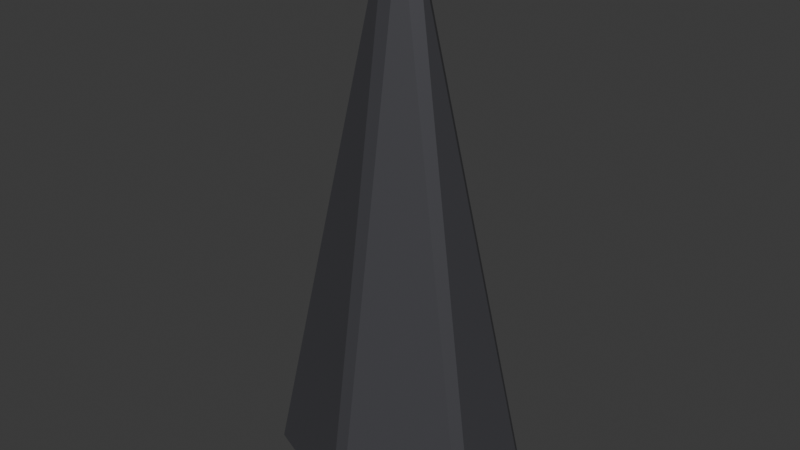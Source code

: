 # Source: rock_volcanic_crag.blend  (saved by Blender 5.3.31; exported with 4.5.12 LTS)
import bpy
from mathutils import Matrix  # noqa: F401  (used for matrix-valued properties, if any)

bpy.ops.wm.read_factory_settings(use_empty=True)
scene = bpy.context.scene
scene.name = 'Scene'

# ---- collections
col_collection = bpy.data.collections.new('Collection'); scene.collection.children.link(col_collection)

# ---- materials (node trees are filled in below, after node groups)
mat_mat_obsidian_crag = bpy.data.materials.new('mat_obsidian_crag')

# ---- material node trees
mat_mat_obsidian_crag.use_nodes = True; mat_mat_obsidian_crag.node_tree.nodes.clear()
_N = mat_mat_obsidian_crag.node_tree.nodes; _L = mat_mat_obsidian_crag.node_tree.links
n0 = _N.new('ShaderNodeBsdfPrincipled'); n0.name = 'Principled BSDF'; n0.location = (-200, 100)
n0.inputs[0].default_value = (0.08, 0.08, 0.09, 1.0)
n0.inputs[1].default_value = 0.3
n0.inputs[2].default_value = 0.45
n0.inputs[10].default_value = 0.005
n1 = _N.new('ShaderNodeOutputMaterial'); n1.name = 'Material Output'; n1.location = (200, 100)
_L.new(n0.outputs[0], n1.inputs[0])
n1.is_active_output = True

# ---- world
world_world = bpy.data.worlds.new('World'); scene.world = world_world
world_world.use_nodes = True; world_world.node_tree.nodes.clear()
_N = world_world.node_tree.nodes; _L = world_world.node_tree.links
n0 = _N.new('ShaderNodeOutputWorld'); n0.name = 'World Output'; n0.location = (200, 100)
n1 = _N.new('ShaderNodeBackground'); n1.name = 'Background'; n1.location = (-200, 100)
n1.inputs[0].default_value = (0.05088, 0.05088, 0.05088, 1.0)
_L.new(n1.outputs[0], n0.inputs[0])
n0.is_active_output = True
world_world.color = (0.05088, 0.05088, 0.05088)
world_world.sun_shadow_jitter_overblur = 0.0

# ---- meshes
me_cone = bpy.data.meshes.new('Cone')
me_cone.from_pydata([(1.863e-09, 0.7088, 0.0), (-0.05269, 0.7398, 0.05614), (0.05269, 0.7398, 0.05614), (0.0, 0.0438, 4.2), (0.05269, 0.09259, 4.144), (-0.05269, 0.09259, 4.144), (0.8959, 0.3467, 0.0), (0.8884, 0.4021, 0.05614), (0.9417, 0.3237, 0.05568), (0.07317, 0.01423, 4.2), (0.1408, 1.49e-08, 4.144), (0.08771, 0.07844, 4.144), (0.8959, -0.3467, 0.0), (0.9417, -0.3237, 0.05568), (0.8884, -0.4021, 0.05614), (0.07317, -0.01423, 4.2), (0.08771, -0.07844, 4.144), (0.1408, -1.816e-08, 4.144), (-1.863e-09, -0.7088, 0.0), (0.05269, -0.7398, 0.05614), (-0.05269, -0.7398, 0.05614), (0.0, -0.0438, 4.2), (-0.05269, -0.09259, 4.144), (0.05269, -0.09259, 4.144), (-0.8959, -0.3467, 0.0), (-0.8884, -0.4021, 0.05614), (-0.9417, -0.3237, 0.05568), (-0.07317, -0.01423, 4.2), (-0.1408, -1.49e-08, 4.144), (-0.08771, -0.07844, 4.144), (-0.8959, 0.3467, 0.0), (-0.9417, 0.3237, 0.05568), (-0.8884, 0.4021, 0.05614), (-0.07317, 0.01423, 4.2), (-0.08771, 0.07844, 4.144), (-0.1408, 1.816e-08, 4.144)], [], [(0, 1, 2), (3, 4, 5), (6, 7, 8), (9, 10, 11), (12, 13, 14), (15, 16, 17), (18, 19, 20), (21, 22, 23), (24, 25, 26), (27, 28, 29), (30, 31, 32), (33, 34, 35), (2, 7, 6, 0), (11, 4, 3, 9), (1, 5, 4, 2), (10, 8, 7, 11), (8, 13, 12, 6), (17, 10, 9, 15), (16, 14, 13, 17), (14, 19, 18, 12), (23, 16, 15, 21), (22, 20, 19, 23), (20, 25, 24, 18), (29, 22, 21, 27), (28, 26, 25, 29), (26, 31, 30, 24), (35, 28, 27, 33), (34, 32, 31, 35), (32, 1, 0, 30), (5, 34, 33, 3), (0, 6, 12, 18, 24, 30), (2, 4, 11, 7), (32, 34, 5, 1), (9, 3, 33, 27, 21, 15), (8, 10, 17, 13), (14, 16, 23, 19), (20, 22, 29, 25), (26, 28, 35, 31)])
_uv = me_cone.uv_layers.new(name='UVMap')
_uv.uv.foreach_set('vector', [0.75, 0.4709, 0.7382, 0.4818, 0.7618, 0.4818, 0.25, 0.3501, 0.3294, 0.4442, 0.1706, 0.4442, 0.9455, 0.3581, 0.9442, 0.3765, 0.9567, 0.3509, 0.3671, 0.2825, 0.4578, 0.25, 0.3854, 0.4118, 0.9455, 0.1419, 0.9567, 0.1491, 0.9442, 0.1235, 0.3671, 0.2175, 0.3854, 0.08817, 0.4578, 0.25, 0.75, 0.02907, 0.7618, 0.01822, 0.7382, 0.01822, 0.25, 0.1499, 0.1706, 0.05582, 0.3294, 0.05582, 0.5545, 0.1419, 0.5558, 0.1235, 0.5433, 0.1491, 0.1329, 0.2175, 0.04215, 0.25, 0.1146, 0.08817, 0.5545, 0.3581, 0.5433, 0.3509, 0.5558, 0.3765, 0.1329, 0.2825, 0.1146, 0.4118, 0.04215, 0.25, 0.7618, 0.4818, 0.9442, 0.3765, 0.9455, 0.3581, 0.75, 0.4709, 0.3854, 0.4118, 0.3294, 0.4442, 0.25, 0.3501, 0.3671, 0.2825, 0.009769, 0.5067, 0.06191, 0.9933, -8.941e-08, 0.9937, -8.941e-08, 0.5071, 0.75, 0.9934, 0.8205, 0.5066, 0.8431, 0.5067, 0.8954, 0.9933, 0.9567, 0.3509, 0.9567, 0.1491, 0.9455, 0.1419, 0.9455, 0.3581, 0.4578, 0.25, 0.4578, 0.25, 0.3671, 0.2825, 0.3671, 0.2175, 0.6046, 0.9933, 0.6569, 0.5067, 0.6795, 0.5066, 0.75, 0.9934, 0.9442, 0.1235, 0.7618, 0.01822, 0.75, 0.02907, 0.9455, 0.1419, 0.3294, 0.05582, 0.3854, 0.08817, 0.3671, 0.2175, 0.25, 0.1499, 0.4381, 0.9933, 0.4902, 0.5067, 0.5098, 0.5067, 0.5619, 0.9933, 0.7382, 0.01822, 0.5558, 0.1235, 0.5545, 0.1419, 0.75, 0.02907, 0.1146, 0.08817, 0.1706, 0.05582, 0.25, 0.1499, 0.1329, 0.2175, 0.25, 0.9934, 0.3205, 0.5066, 0.3431, 0.5067, 0.3954, 0.9933, 0.5433, 0.1491, 0.5433, 0.3509, 0.5545, 0.3581, 0.5545, 0.1419, 0.04215, 0.25, 0.04215, 0.25, 0.1329, 0.2175, 0.1329, 0.2825, 0.1046, 0.9933, 0.1569, 0.5067, 0.1795, 0.5066, 0.25, 0.9934, 0.5558, 0.3765, 0.7382, 0.4818, 0.75, 0.4709, 0.5545, 0.3581, 0.1706, 0.4442, 0.1146, 0.4118, 0.1329, 0.2825, 0.25, 0.3501, 0.75, 0.4709, 0.9455, 0.3581, 0.9455, 0.1419, 0.75, 0.02907, 0.5545, 0.1419, 0.5545, 0.3581, 0.9902, 0.5067, 0.9381, 0.9933, 0.8954, 0.9933, 0.8431, 0.5067, 0.1569, 0.5067, 0.1046, 0.9933, 0.06191, 0.9933, 0.009769, 0.5067, 0.3671, 0.2825, 0.25, 0.3501, 0.1329, 0.2825, 0.1329, 0.2175, 0.25, 0.1499, 0.3671, 0.2175, 0.8205, 0.5066, 0.75, 0.9934, 0.75, 0.9934, 0.6795, 0.5066, 0.6569, 0.5067, 0.6046, 0.9933, 0.5619, 0.9933, 0.5098, 0.5067, 0.4902, 0.5067, 0.4381, 0.9933, 0.3954, 0.9933, 0.3431, 0.5067, 0.3205, 0.5066, 0.25, 0.9934, 0.25, 0.9934, 0.1795, 0.5066])
me_cone.materials.append(mat_mat_obsidian_crag)
me_cone.update()

# ---- objects
ob_rock_volcanic_crag = bpy.data.objects.new('rock_volcanic_crag', me_cone)

# ---- transforms, parenting, visibility, modifiers, constraints
ob_rock_volcanic_crag.location = (0.0, 0.0, 0.0)

# ---- collection membership
col_collection.objects.link(ob_rock_volcanic_crag)

# ---- scene / render settings (as saved in the file)
scene.frame_start = 1; scene.frame_end = 250; scene.frame_set(1)
scene.render.engine = 'BLENDER_EEVEE_NEXT'
scene.render.bake_bias = 0.0
scene.render.bake_samples = 0
scene.render.compositor_device = 'GPU'
scene.eevee.use_volume_custom_range = False
scene.eevee.fast_gi_thickness_near = 0.1
scene.eevee.fast_gi_thickness_far = 0.0
scene.eevee.ray_tracing_options.screen_trace_thickness = 0.1
bpy.context.view_layer.update()

# ---- added for rendering (the .blend has no active camera and no usable light): camera, sun
cam_auto = bpy.data.cameras.new('AutoCamera')
cam_auto.lens = 50.0
cam_auto.sensor_width = 36.0
cam_auto.clip_end = 1000.0
ob_auto_camera = bpy.data.objects.new('AutoCamera', cam_auto)
scene.collection.objects.link(ob_auto_camera)
ob_auto_camera.location = (4.47341, -5.36809, 5.67873)
ob_auto_camera.rotation_euler = (1.09748, -7.21219e-08, 0.694738)
scene.camera = ob_auto_camera
light_auto_sun = bpy.data.lights.new('AutoSun', 'SUN')
light_auto_sun.energy = 3.0
light_auto_sun.angle = 0.0523599
ob_auto_sun = bpy.data.objects.new('AutoSun', light_auto_sun)
scene.collection.objects.link(ob_auto_sun)
ob_auto_sun.rotation_euler = (0.872665, 0.174533, 0.523599)
bpy.context.view_layer.update()
